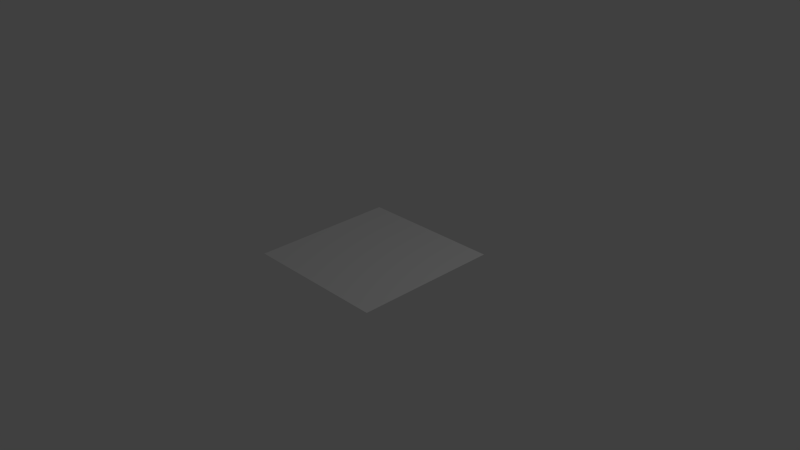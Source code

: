 # Source: plane.blend  (saved by Blender 2.74.0; exported with 4.5.12 LTS)
import bpy
from mathutils import Matrix  # noqa: F401  (used for matrix-valued properties, if any)

bpy.ops.wm.read_factory_settings(use_empty=True)
scene = bpy.context.scene
scene.name = 'Scene'

# ---- collections
col_collection_1 = bpy.data.collections.new('Collection 1'); scene.collection.children.link(col_collection_1)

# ---- materials (node trees are filled in below, after node groups)
mat_planematerial = bpy.data.materials.new('PlaneMaterial')
mat_planematerial.alpha_threshold = 0.0
mat_planematerial.use_transparent_shadow = False
mat_planematerial.roughness = 0.5
mat_planematerial.specular_intensity = 1.0

# ---- material node trees

# ---- world
world_world = bpy.data.worlds.new('World'); scene.world = world_world
world_world.color = (0.05088, 0.05088, 0.05088)
world_world.use_sun_shadow = False
world_world.sun_shadow_jitter_overblur = 0.0
world_world.cycles.sampling_method = 'MANUAL'
world_world.cycles.sample_map_resolution = 256

# ---- cameras
cam_camera = bpy.data.cameras.new('Camera')
cam_camera.clip_end = 100.0
cam_camera.lens = 35.0
cam_camera.sensor_width = 32.0
cam_camera.sensor_height = 18.0
cam_camera.ortho_scale = 7.314
cam_camera.dof.focus_distance = 0.0
cam_camera.dof.aperture_fstop = 128.0

# ---- lights
light_lamp = bpy.data.lights.new('Lamp', 'POINT')
light_lamp.transmission_factor = 0.0
light_lamp.cutoff_distance = 30.0
light_lamp.energy = 100.0
light_lamp.shadow_buffer_clip_start = 1.001
light_lamp.shadow_soft_size = 0.1
light_lamp.shadow_maximum_resolution = 0.006
light_lamp.use_absolute_resolution = True
light_lamp.cycles.use_multiple_importance_sampling = False

# ---- meshes
me_plane = bpy.data.meshes.new('Plane')
me_plane.from_pydata([(-1.0, -1.0, 0.0), (1.0, -1.0, 0.0), (-1.0, 1.0, 0.0), (1.0, 1.0, 0.0)], [], [(0, 1, 3, 2)])
me_plane.materials.append(mat_planematerial)
me_plane.use_remesh_preserve_volume = False
me_plane.use_remesh_preserve_attributes = False
me_plane.use_mirror_vertex_groups = False
me_plane.update()

# ---- objects
ob_plane = bpy.data.objects.new('Plane', me_plane)
ob_lamp = bpy.data.objects.new('Lamp', light_lamp)
ob_camera = bpy.data.objects.new('Camera', cam_camera)

# ---- transforms, parenting, visibility, modifiers, constraints
ob_plane.location = (0.0, 0.0, 0.0)
ob_plane.lineart.crease_threshold = 0.0
ob_lamp.location = (4.076, 1.005, 5.904)
ob_lamp.rotation_euler = (0.6503, 0.05522, 1.866)
ob_lamp.lock_rotations_4d = False
ob_lamp.empty_display_type = 'ARROWS'
ob_lamp.color = (0.0, 0.0, 0.0, 0.0)
ob_lamp.lineart.crease_threshold = 0.0
ob_camera.location = (7.481, -6.508, 5.344)
ob_camera.rotation_euler = (1.109, 0.01082, 0.8149)
ob_camera.lock_rotations_4d = False
ob_camera.empty_display_type = 'ARROWS'
ob_camera.color = (0.0, 0.0, 0.0, 0.0)
ob_camera.display_type = 'WIRE'
ob_camera.lineart.crease_threshold = 0.0

# ---- collection membership
col_collection_1.objects.link(ob_plane)
col_collection_1.objects.link(ob_lamp)
col_collection_1.objects.link(ob_camera)

# ---- scene / render settings (as saved in the file)
scene.camera = ob_camera
scene.frame_start = 1; scene.frame_end = 250; scene.frame_set(1)
scene.render.engine = 'BLENDER_EEVEE_NEXT'
scene.render.resolution_percentage = 50
scene.render.dither_intensity = 0.0
scene.cycles.use_denoising = False
scene.cycles.samples = 10
scene.cycles.sampling_pattern = 'TABULATED_SOBOL'
scene.cycles.light_sampling_threshold = 0.0
scene.cycles.use_adaptive_sampling = False
scene.cycles.use_light_tree = False
scene.cycles.blur_glossy = 0.0
scene.cycles.pixel_filter_type = 'GAUSSIAN'
scene.cycles.sample_clamp_indirect = 0.0
scene.view_settings.view_transform = 'Standard'
bpy.context.view_layer.update()
